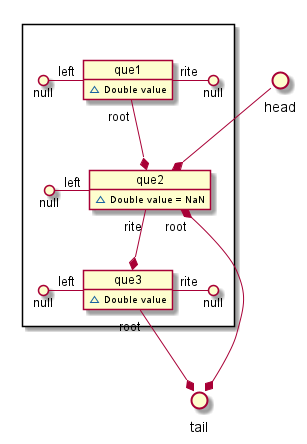

The diagram above was rendered by PlantUML. Its source (embedded in the PNG):
@startuml

() head
() tail

package " " <<Rectangle>>{

         head --* que2

    object que1{
        ~ Double value
    }
    null ()- "left" que1
        que1 "rite" -() null
        que1 "root" --* que2

    object que2{
        ~ Double value = NaN
    }
        null ()- "left" que2
        que2 "rite" --* que3

        que2 "root" *--* tail

    object que3{
        ~ Double value
    }
        null ()- "left" que3
        que3 "rite" -() null
        que3 "root" --* tail
}

@enduml